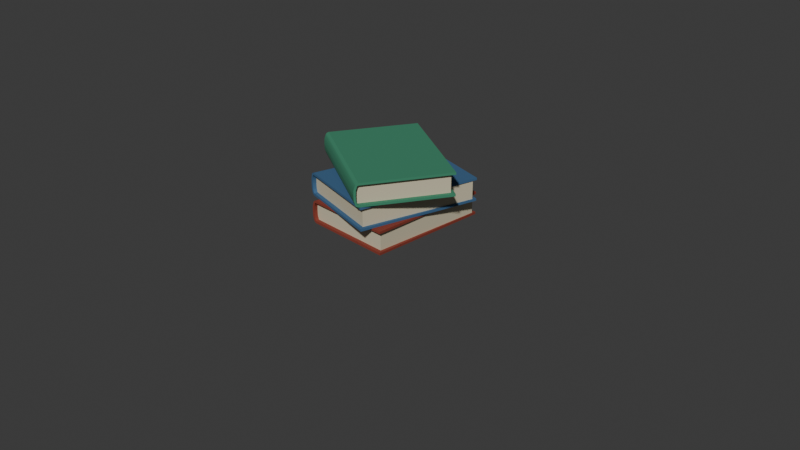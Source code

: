 # Source: books.blend  (saved by Blender 5.1.29; exported with 4.5.12 LTS)
import bpy
from mathutils import Matrix  # noqa: F401  (used for matrix-valued properties, if any)

bpy.ops.wm.read_factory_settings(use_empty=True)
scene = bpy.context.scene
scene.name = 'Scene'

# ---- collections
col_collection = bpy.data.collections.new('Collection'); scene.collection.children.link(col_collection)

# ---- materials (node trees are filled in below, after node groups)
mat_material_016 = bpy.data.materials.new('Material.016')
mat_material_016.alpha_threshold = 0.0
mat_material_016.use_backface_culling_lightprobe_volume = False
mat_material_016.roughness = 0.5
mat_material_016.line_color = (0.0, 0.0, 0.0, 1.0)
mat_material_020 = bpy.data.materials.new('Material.020')
mat_material_020.alpha_threshold = 0.0
mat_material_020.use_backface_culling_lightprobe_volume = False
mat_material_020.roughness = 0.5
mat_material_020.line_color = (0.0, 0.0, 0.0, 1.0)
mat_material_019 = bpy.data.materials.new('Material.019')
mat_material_019.alpha_threshold = 0.0
mat_material_019.use_backface_culling_lightprobe_volume = False
mat_material_019.roughness = 0.5
mat_material_019.line_color = (0.0, 0.0, 0.0, 1.0)
mat_material_003 = bpy.data.materials.new('Material.003')
mat_material_003.alpha_threshold = 0.0
mat_material_003.use_backface_culling_lightprobe_volume = False
mat_material_003.roughness = 0.5
mat_material_003.line_color = (0.0, 0.0, 0.0, 1.0)
mat_material = bpy.data.materials.new('Material')
mat_material.alpha_threshold = 0.0
mat_material.use_backface_culling_lightprobe_volume = False
mat_material.roughness = 0.5
mat_material.line_color = (0.0, 0.0, 0.0, 1.0)
mat_material_018 = bpy.data.materials.new('Material.018')
mat_material_018.alpha_threshold = 0.0
mat_material_018.use_backface_culling_lightprobe_volume = False
mat_material_018.roughness = 0.5
mat_material_018.line_color = (0.0, 0.0, 0.0, 1.0)
mat_material_017 = bpy.data.materials.new('Material.017')
mat_material_017.alpha_threshold = 0.0
mat_material_017.use_backface_culling_lightprobe_volume = False
mat_material_017.roughness = 0.5
mat_material_017.line_color = (0.0, 0.0, 0.0, 1.0)

# ---- node groups
ng_smooth_by_angle = bpy.data.node_groups.new('Smooth by Angle', 'GeometryNodeTree')
_s = ng_smooth_by_angle.interface.new_socket(name='Mesh', in_out='OUTPUT', socket_type='NodeSocketGeometry')
_s = ng_smooth_by_angle.interface.new_socket(name='Mesh', in_out='INPUT', socket_type='NodeSocketGeometry')
_s = ng_smooth_by_angle.interface.new_socket(name='Angle', in_out='INPUT', socket_type='NodeSocketFloat')
_s.subtype = 'ANGLE'
_s.default_value = 0.5236
_s.min_value = 0.0
_s.max_value = 3.142
_s.description = 'Maximum face angle for smooth edges'
_s = ng_smooth_by_angle.interface.new_socket(name='Ignore Sharpness', in_out='INPUT', socket_type='NodeSocketBool')
_s.force_non_field = True
ng_smooth_by_angle.is_modifier = True
_N = ng_smooth_by_angle.nodes; _L = ng_smooth_by_angle.links
n0 = _N.new('GeometryNodeSetShadeSmooth'); n0.name = 'Set Shade Smooth'; n0.location = (120, -80)
n0.domain = 'EDGE'
n1 = _N.new('GeometryNodeSetShadeSmooth'); n1.name = 'Set Shade Smooth.001'; n1.location = (300, -80)
n2 = _N.new('NodeGroupOutput'); n2.name = 'Group Output'; n2.location = (480, -80)
n3 = _N.new('GeometryNodeInputMeshEdgeAngle'); n3.name = 'Edge Angle'; n3.location = (-440, -240)
n4 = _N.new('NodeGroupInput'); n4.name = 'Group Input'; n4.location = (-80, -80)
n5 = _N.new('GeometryNodeInputEdgeSmooth'); n5.name = 'Is Edge Smooth'; n5.location = (-260, -120)
n6 = _N.new('GeometryNodeInputShadeSmooth'); n6.name = 'Is Shade Smooth'; n6.location = (-440, -397)
n7 = _N.new('FunctionNodeCompare'); n7.name = 'Compare'; n7.location = (-260, -260)
n7.operation = 'LESS_EQUAL'
n7.inputs[6].default_value = (0.0, 0.0, 0.0, 0.0)
n7.inputs[7].default_value = (0.0, 0.0, 0.0, 0.0)
n8 = _N.new('FunctionNodeBooleanMath'); n8.name = 'Boolean Math.001'; n8.location = (-80, -260)
n9 = _N.new('NodeGroupInput'); n9.name = 'Group Input.001'; n9.location = (-440, -329)
n10 = _N.new('NodeGroupInput'); n10.name = 'Group Input.002'; n10.location = (-259, -189)
n11 = _N.new('FunctionNodeBooleanMath'); n11.name = 'Boolean Math'; n11.location = (-80, -149)
n11.operation = 'OR'
n12 = _N.new('FunctionNodeBooleanMath'); n12.name = 'Boolean Math.002'; n12.location = (-260, -380)
n12.operation = 'OR'
n13 = _N.new('NodeGroupInput'); n13.name = 'Group Input.003'; n13.location = (-440, -460)
_L.new(n3.outputs[0], n7.inputs[0])
_L.new(n1.outputs[0], n2.inputs[0])
_L.new(n9.outputs[1], n7.inputs[1])
_L.new(n7.outputs[0], n8.inputs[0])
_L.new(n4.outputs[0], n0.inputs[0])
_L.new(n0.outputs[0], n1.inputs[0])
_L.new(n8.outputs[0], n0.inputs[2])
_L.new(n10.outputs[2], n11.inputs[1])
_L.new(n5.outputs[0], n11.inputs[0])
_L.new(n11.outputs[0], n0.inputs[1])
_L.new(n13.outputs[2], n12.inputs[1])
_L.new(n6.outputs[0], n12.inputs[0])
_L.new(n12.outputs[0], n8.inputs[1])
n2.is_active_output = True

# ---- material node trees
mat_material_016.use_nodes = True; mat_material_016.node_tree.nodes.clear()
_N = mat_material_016.node_tree.nodes; _L = mat_material_016.node_tree.links
n0 = _N.new('ShaderNodeOutputMaterial'); n0.name = 'Material Output'; n0.location = (200, 100)
n1 = _N.new('ShaderNodeBsdfPrincipled'); n1.name = 'Principled BSDF'; n1.location = (-200, 100)
n1.inputs[0].default_value = (0.2382, 0.03701, 0.02071, 1.0)
n1.inputs[2].default_value = 0.8769
_L.new(n1.outputs[0], n0.inputs[0])
n0.is_active_output = True
mat_material_020.use_nodes = True; mat_material_020.node_tree.nodes.clear()
_N = mat_material_020.node_tree.nodes; _L = mat_material_020.node_tree.links
n0 = _N.new('ShaderNodeOutputMaterial'); n0.name = 'Material Output'; n0.location = (200, 100)
n1 = _N.new('ShaderNodeBsdfPrincipled'); n1.name = 'Principled BSDF'; n1.location = (-200, 100)
n1.inputs[0].default_value = (0.04354, 0.2382, 0.1333, 1.0)
n1.inputs[2].default_value = 0.8769
_L.new(n1.outputs[0], n0.inputs[0])
n0.is_active_output = True
mat_material_019.use_nodes = True; mat_material_019.node_tree.nodes.clear()
_N = mat_material_019.node_tree.nodes; _L = mat_material_019.node_tree.links
n0 = _N.new('ShaderNodeOutputMaterial'); n0.name = 'Material Output'; n0.location = (200, 100)
n1 = _N.new('ShaderNodeBsdfPrincipled'); n1.name = 'Principled BSDF'; n1.location = (-200, 100)
n1.inputs[0].default_value = (0.6321, 0.5703, 0.4068, 1.0)
_L.new(n1.outputs[0], n0.inputs[0])
n0.is_active_output = True
mat_material_003.use_nodes = True; mat_material_003.node_tree.nodes.clear()
_N = mat_material_003.node_tree.nodes; _L = mat_material_003.node_tree.links
n0 = _N.new('ShaderNodeOutputMaterial'); n0.name = 'Material Output'; n0.location = (200, 100)
n1 = _N.new('ShaderNodeBsdfPrincipled'); n1.name = 'Principled BSDF'; n1.location = (-200, 100)
n1.inputs[0].default_value = (0.2382, 0.03701, 0.02071, 1.0)
n1.inputs[2].default_value = 0.8769
_L.new(n1.outputs[0], n0.inputs[0])
n0.is_active_output = True
mat_material.use_nodes = True; mat_material.node_tree.nodes.clear()
_N = mat_material.node_tree.nodes; _L = mat_material.node_tree.links
n0 = _N.new('ShaderNodeOutputMaterial'); n0.name = 'Material Output'; n0.location = (200, 100)
n1 = _N.new('ShaderNodeBsdfPrincipled'); n1.name = 'Principled BSDF'; n1.location = (-200, 100)
n1.inputs[0].default_value = (0.6321, 0.5703, 0.4068, 1.0)
_L.new(n1.outputs[0], n0.inputs[0])
n0.is_active_output = True
mat_material_018.use_nodes = True; mat_material_018.node_tree.nodes.clear()
_N = mat_material_018.node_tree.nodes; _L = mat_material_018.node_tree.links
n0 = _N.new('ShaderNodeOutputMaterial'); n0.name = 'Material Output'; n0.location = (200, 100)
n1 = _N.new('ShaderNodeBsdfPrincipled'); n1.name = 'Principled BSDF'; n1.location = (-200, 100)
n1.inputs[0].default_value = (0.04029, 0.119, 0.2382, 1.0)
n1.inputs[2].default_value = 0.8769
_L.new(n1.outputs[0], n0.inputs[0])
n0.is_active_output = True
mat_material_017.use_nodes = True; mat_material_017.node_tree.nodes.clear()
_N = mat_material_017.node_tree.nodes; _L = mat_material_017.node_tree.links
n0 = _N.new('ShaderNodeOutputMaterial'); n0.name = 'Material Output'; n0.location = (200, 100)
n1 = _N.new('ShaderNodeBsdfPrincipled'); n1.name = 'Principled BSDF'; n1.location = (-200, 100)
n1.inputs[0].default_value = (0.6321, 0.5703, 0.4068, 1.0)
_L.new(n1.outputs[0], n0.inputs[0])
n0.is_active_output = True

# ---- world
world_world = bpy.data.worlds.new('World'); scene.world = world_world
world_world.use_nodes = True; world_world.node_tree.nodes.clear()
_N = world_world.node_tree.nodes; _L = world_world.node_tree.links
n0 = _N.new('ShaderNodeOutputWorld'); n0.name = 'World Output'; n0.location = (200, 100)
n1 = _N.new('ShaderNodeBackground'); n1.name = 'Background'; n1.location = (-200, 100)
n1.inputs[0].default_value = (0.05088, 0.05088, 0.05088, 1.0)
_L.new(n1.outputs[0], n0.inputs[0])
n0.is_active_output = True
world_world.color = (0.05088, 0.05088, 0.05088)
world_world.sun_shadow_jitter_overblur = 0.0

# ---- cameras
cam_camera = bpy.data.cameras.new('Camera')
cam_camera.clip_end = 100.0
cam_camera.ortho_scale = 7.314

# ---- meshes
me_cube_009 = bpy.data.meshes.new('Cube.009')
me_cube_009.from_pydata([(1.0, 1.0, 1.0), (1.0, 1.0, -1.0), (1.0, -1.0, 1.0), (1.0, -1.0, -1.0), (-1.0, 1.0, 1.0), (-1.0, 1.0, -1.0), (-1.0, -1.0, 1.0), (-1.0, -1.0, -1.0), (-1.047, 1.0, -0.2398), (-1.047, -1.0, -0.2398), (-1.017, -1.0, 1.355), (-1.017, 1.0, 1.355), (-1.069, 1.0, 0.9937), (-1.069, -1.0, 0.9937), (-1.022, -1.0, 1.503), (-1.022, 1.0, 1.503), (-1.098, 1.0, 4.564), (-1.098, -1.0, 4.564), (-1.049, -1.0, 4.653), (-1.049, 1.0, 4.653), (-1.103, 1.0, 8.952), (-1.103, -1.0, 8.952), (-1.054, -1.0, 8.925), (-1.054, 1.0, 8.925), (1.0, -1.0, 16.78), (1.0, -1.0, 18.78), (1.0, 1.0, 16.78), (1.0, 1.0, 18.78), (-1.0, -1.0, 16.78), (-1.0, -1.0, 18.78), (-1.0, 1.0, 16.78), (-1.0, 1.0, 18.78), (-1.047, -1.0, 18.02), (-1.047, 1.0, 18.02), (-1.017, 1.0, 16.43), (-1.017, -1.0, 16.43), (-1.069, -1.0, 16.79), (-1.069, 1.0, 16.79), (-1.022, 1.0, 16.28), (-1.022, -1.0, 16.28), (-1.098, -1.0, 13.22), (-1.098, 1.0, 13.22), (-1.049, 1.0, 13.13), (-1.049, -1.0, 13.13), (-1.103, -1.0, 8.829), (-1.103, 1.0, 8.829), (-1.054, 1.0, 8.856), (-1.054, -1.0, 8.856)], [], [(0, 4, 6, 2), (3, 2, 6, 7), (7, 6, 10, 9), (5, 1, 3, 7), (1, 0, 2, 3), (5, 4, 0, 1), (10, 11, 15, 14), (5, 7, 9, 8), (6, 4, 11, 10), (4, 5, 8, 11), (13, 14, 18, 17), (9, 10, 14, 13), (11, 8, 12, 15), (8, 9, 13, 12), (19, 16, 20, 23), (15, 12, 16, 19), (12, 13, 17, 16), (14, 15, 19, 18), (21, 22, 23, 20), (16, 17, 21, 20), (18, 19, 23, 22), (17, 18, 22, 21), (24, 28, 30, 26), (27, 26, 30, 31), (31, 30, 34, 33), (29, 25, 27, 31), (25, 24, 26, 27), (29, 28, 24, 25), (34, 35, 39, 38), (29, 31, 33, 32), (30, 28, 35, 34), (28, 29, 32, 35), (37, 38, 42, 41), (33, 34, 38, 37), (35, 32, 36, 39), (32, 33, 37, 36), (43, 40, 44, 47), (39, 36, 40, 43), (36, 37, 41, 40), (38, 39, 43, 42), (45, 46, 47, 44), (40, 41, 45, 44), (42, 43, 47, 46), (41, 42, 46, 45)])
me_cube_009.polygons.foreach_set('use_smooth', [True] * 44)
me_cube_009.polygons.foreach_set('material_index', [0, 0, 0, 0, 0, 0, 0, 0, 0, 0, 0, 0, 0, 0, 0, 0, 0, 0, 0, 0, 0, 0, 1, 1, 1, 1, 1, 1, 1, 1, 1, 1, 1, 1, 1, 1, 1, 1, 1, 1, 1, 1, 1, 1])
_uv = me_cube_009.uv_layers.new(name='UVMap')
_uv.uv.foreach_set('vector', [0.625, 0.5, 0.875, 0.5, 0.875, 0.75, 0.625, 0.75, 0.375, 0.75, 0.625, 0.75, 0.625, 1.0, 0.375, 1.0, 0.375, 1.0, 0.625, 1.0, 0.625, 1.0, 0.375, 1.0, 0.125, 0.5, 0.375, 0.5, 0.375, 0.75, 0.125, 0.75, 0.375, 0.5, 0.625, 0.5, 0.625, 0.75, 0.375, 0.75, 0.375, 0.25, 0.625, 0.25, 0.625, 0.5, 0.375, 0.5, 0.875, 0.75, 0.875, 0.5, 0.875, 0.5, 0.875, 0.75, 0.125, 0.5, 0.125, 0.75, 0.125, 0.75, 0.125, 0.5, 0.875, 0.75, 0.875, 0.5, 0.875, 0.5, 0.875, 0.75, 0.625, 0.25, 0.375, 0.25, 0.375, 0.25, 0.625, 0.25, 0.375, 1.0, 0.625, 1.0, 0.625, 1.0, 0.375, 1.0, 0.375, 1.0, 0.625, 1.0, 0.625, 1.0, 0.375, 1.0, 0.625, 0.25, 0.375, 0.25, 0.375, 0.25, 0.625, 0.25, 0.125, 0.5, 0.125, 0.75, 0.125, 0.75, 0.125, 0.5, 0.625, 0.25, 0.375, 0.25, 0.375, 0.25, 0.625, 0.25, 0.625, 0.25, 0.375, 0.25, 0.375, 0.25, 0.625, 0.25, 0.125, 0.5, 0.125, 0.75, 0.125, 0.75, 0.125, 0.5, 0.875, 0.75, 0.875, 0.5, 0.875, 0.5, 0.875, 0.75, 0.375, 0.0, 0.625, 0.0, 0.625, 0.25, 0.375, 0.25, 0.125, 0.5, 0.125, 0.75, 0.125, 0.75, 0.125, 0.5, 0.875, 0.75, 0.875, 0.5, 0.875, 0.5, 0.875, 0.75, 0.375, 1.0, 0.625, 1.0, 0.625, 1.0, 0.375, 1.0, 0.625, 0.5, 0.875, 0.5, 0.875, 0.75, 0.625, 0.75, 0.375, 0.75, 0.625, 0.75, 0.625, 1.0, 0.375, 1.0, 0.375, 1.0, 0.625, 1.0, 0.625, 1.0, 0.375, 1.0, 0.125, 0.5, 0.375, 0.5, 0.375, 0.75, 0.125, 0.75, 0.375, 0.5, 0.625, 0.5, 0.625, 0.75, 0.375, 0.75, 0.375, 0.25, 0.625, 0.25, 0.625, 0.5, 0.375, 0.5, 0.875, 0.75, 0.875, 0.5, 0.875, 0.5, 0.875, 0.75, 0.125, 0.5, 0.125, 0.75, 0.125, 0.75, 0.125, 0.5, 0.875, 0.75, 0.875, 0.5, 0.875, 0.5, 0.875, 0.75, 0.625, 0.25, 0.375, 0.25, 0.375, 0.25, 0.625, 0.25, 0.375, 1.0, 0.625, 1.0, 0.625, 1.0, 0.375, 1.0, 0.375, 1.0, 0.625, 1.0, 0.625, 1.0, 0.375, 1.0, 0.625, 0.25, 0.375, 0.25, 0.375, 0.25, 0.625, 0.25, 0.125, 0.5, 0.125, 0.75, 0.125, 0.75, 0.125, 0.5, 0.625, 0.25, 0.375, 0.25, 0.375, 0.25, 0.625, 0.25, 0.625, 0.25, 0.375, 0.25, 0.375, 0.25, 0.625, 0.25, 0.125, 0.5, 0.125, 0.75, 0.125, 0.75, 0.125, 0.5, 0.875, 0.75, 0.875, 0.5, 0.875, 0.5, 0.875, 0.75, 0.375, 0.0, 0.625, 0.0, 0.625, 0.25, 0.375, 0.25, 0.125, 0.5, 0.125, 0.75, 0.125, 0.75, 0.125, 0.5, 0.875, 0.75, 0.875, 0.5, 0.875, 0.5, 0.875, 0.75, 0.375, 1.0, 0.625, 1.0, 0.625, 1.0, 0.375, 1.0])
me_cube_009.materials.append(mat_material_016)
me_cube_009.materials.append(mat_material_016)
me_cube_009.use_mirror_vertex_groups = False
me_cube_009.update()
me_cube_013 = bpy.data.meshes.new('Cube.013')
me_cube_013.from_pydata([(1.0, 1.0, 1.0), (1.0, 1.0, -1.0), (1.0, -1.0, 1.0), (1.0, -1.0, -1.0), (-1.0, 1.0, 1.0), (-1.0, 1.0, -1.0), (-1.0, -1.0, 1.0), (-1.0, -1.0, -1.0), (-1.047, 1.0, -0.2398), (-1.047, -1.0, -0.2398), (-1.017, -1.0, 1.355), (-1.017, 1.0, 1.355), (-1.069, 1.0, 0.9937), (-1.069, -1.0, 0.9937), (-1.022, -1.0, 1.503), (-1.022, 1.0, 1.503), (-1.098, 1.0, 4.564), (-1.098, -1.0, 4.564), (-1.049, -1.0, 4.653), (-1.049, 1.0, 4.653), (-1.103, 1.0, 8.952), (-1.103, -1.0, 8.952), (-1.054, -1.0, 8.925), (-1.054, 1.0, 8.925), (1.0, -1.0, 16.78), (1.0, -1.0, 18.78), (1.0, 1.0, 16.78), (1.0, 1.0, 18.78), (-1.0, -1.0, 16.78), (-1.0, -1.0, 18.78), (-1.0, 1.0, 16.78), (-1.0, 1.0, 18.78), (-1.047, -1.0, 18.02), (-1.047, 1.0, 18.02), (-1.017, 1.0, 16.43), (-1.017, -1.0, 16.43), (-1.069, -1.0, 16.79), (-1.069, 1.0, 16.79), (-1.022, 1.0, 16.28), (-1.022, -1.0, 16.28), (-1.098, -1.0, 13.22), (-1.098, 1.0, 13.22), (-1.049, 1.0, 13.13), (-1.049, -1.0, 13.13), (-1.103, -1.0, 8.829), (-1.103, 1.0, 8.829), (-1.054, 1.0, 8.856), (-1.054, -1.0, 8.856), (0.9802, 0.9365, 17.22), (0.9802, 0.9365, 0.7543), (0.9257, -0.9365, 17.22), (0.9257, -0.9365, 0.7543), (-1.053, 0.9365, 17.22), (-1.053, 0.9365, 0.7543), (-1.053, -0.9365, 17.22), (-1.053, -0.9365, 0.7543), (1.848, -0.1478, -38.44), (1.848, -0.1478, -40.44), (-0.6105, -1.091, -38.44), (-0.6105, -1.091, -40.44), (0.9048, 1.117, -38.44), (0.9048, 1.117, -40.44), (-1.554, 0.174, -38.44), (-1.554, 0.174, -40.44), (0.8829, 1.147, -39.68), (-1.576, 0.2034, -39.68), (-1.562, 0.1846, -38.09), (0.8969, 1.128, -38.09), (0.8721, 1.161, -38.45), (-1.587, 0.2178, -38.45), (-1.564, 0.1877, -37.94), (0.8946, 1.131, -37.94), (0.8586, 1.179, -34.88), (-1.6, 0.236, -34.88), (-1.577, 0.2049, -34.79), (0.8818, 1.148, -34.79), (0.8563, 1.182, -30.49), (-1.602, 0.2391, -30.49), (-1.579, 0.2079, -30.52), (0.8795, 1.151, -30.52), (-0.6105, -1.091, -22.66), (-0.6105, -1.091, -20.66), (1.848, -0.1478, -22.66), (1.848, -0.1478, -20.66), (-1.554, 0.174, -22.66), (-1.554, 0.174, -20.66), (0.9048, 1.117, -22.66), (0.9048, 1.117, -20.66), (-1.576, 0.2034, -21.42), (0.8829, 1.147, -21.42), (0.8969, 1.128, -23.01), (-1.562, 0.1846, -23.01), (-1.587, 0.2178, -22.65), (0.8721, 1.161, -22.65), (0.8946, 1.131, -23.16), (-1.564, 0.1877, -23.16), (-1.6, 0.236, -26.22), (0.8586, 1.179, -26.22), (0.8818, 1.148, -26.31), (-1.577, 0.2049, -26.31), (-1.602, 0.2391, -30.61), (0.8563, 1.182, -30.61), (0.8795, 1.151, -30.58), (-1.579, 0.2079, -30.58), (1.761, -0.1652, -22.22), (1.761, -0.1652, -38.69), (-0.5676, -1.014, -22.22), (-0.5676, -1.014, -38.69), (0.8019, 1.121, -22.22), (0.8019, 1.121, -38.69), (-1.501, 0.2373, -22.22), (-1.501, 0.2373, -38.69), (1.709, -0.449, -18.87), (1.709, -0.449, -20.87), (-0.9686, -1.007, -18.87), (-0.9686, -1.007, -20.87), (1.151, 0.9286, -18.87), (1.151, 0.9286, -20.87), (-1.526, 0.3708, -18.87), (-1.526, 0.3708, -20.87), (1.138, 0.9607, -20.11), (-1.539, 0.4028, -20.11), (-1.531, 0.3823, -18.51), (1.146, 0.9402, -18.51), (1.132, 0.9764, -18.88), (-1.546, 0.4186, -18.88), (-1.532, 0.3857, -18.37), (1.145, 0.9436, -18.37), (1.124, 0.9962, -15.31), (-1.554, 0.4384, -15.31), (-1.54, 0.4044, -15.22), (1.138, 0.9623, -15.22), (1.122, 0.9995, -10.92), (-1.555, 0.4417, -10.92), (-1.541, 0.4077, -10.94), (1.136, 0.9656, -10.94), (-0.9686, -1.007, -3.087), (-0.9686, -1.007, -1.087), (1.709, -0.449, -3.087), (1.709, -0.449, -1.087), (-1.526, 0.3708, -3.087), (-1.526, 0.3708, -1.087), (1.151, 0.9286, -3.087), (1.151, 0.9286, -1.087), (-1.539, 0.4028, -1.848), (1.138, 0.9607, -1.848), (1.146, 0.9402, -3.442), (-1.531, 0.3823, -3.442), (-1.546, 0.4186, -3.081), (1.132, 0.9764, -3.081), (1.145, 0.9436, -3.59), (-1.532, 0.3857, -3.59), (-1.554, 0.4384, -6.651), (1.124, 0.9962, -6.651), (1.138, 0.9623, -6.741), (-1.54, 0.4044, -6.741), (-1.555, 0.4417, -11.04), (1.122, 0.9995, -11.04), (1.136, 0.9656, -11.01), (-1.541, 0.4077, -11.01), (1.619, -0.4531, -2.649), (1.619, -0.4531, -19.11), (-0.9043, -0.938, -2.649), (-0.9043, -0.938, -19.11), (1.051, 0.9473, -2.649), (1.051, 0.9473, -19.11), (-1.456, 0.4249, -2.649), (-1.456, 0.4249, -19.11)], [], [(0, 4, 6, 2), (3, 2, 6, 7), (7, 6, 10, 9), (5, 1, 3, 7), (1, 0, 2, 3), (5, 4, 0, 1), (10, 11, 15, 14), (5, 7, 9, 8), (6, 4, 11, 10), (4, 5, 8, 11), (13, 14, 18, 17), (9, 10, 14, 13), (11, 8, 12, 15), (8, 9, 13, 12), (19, 16, 20, 23), (15, 12, 16, 19), (12, 13, 17, 16), (14, 15, 19, 18), (21, 22, 23, 20), (16, 17, 21, 20), (18, 19, 23, 22), (17, 18, 22, 21), (24, 28, 30, 26), (27, 26, 30, 31), (31, 30, 34, 33), (29, 25, 27, 31), (25, 24, 26, 27), (29, 28, 24, 25), (34, 35, 39, 38), (29, 31, 33, 32), (30, 28, 35, 34), (28, 29, 32, 35), (37, 38, 42, 41), (33, 34, 38, 37), (35, 32, 36, 39), (32, 33, 37, 36), (43, 40, 44, 47), (39, 36, 40, 43), (36, 37, 41, 40), (38, 39, 43, 42), (45, 46, 47, 44), (40, 41, 45, 44), (42, 43, 47, 46), (41, 42, 46, 45), (48, 52, 54, 50), (51, 50, 54, 55), (55, 54, 52, 53), (53, 49, 51, 55), (49, 48, 50, 51), (53, 52, 48, 49), (56, 60, 62, 58), (59, 58, 62, 63), (63, 62, 66, 65), (61, 57, 59, 63), (57, 56, 58, 59), (61, 60, 56, 57), (66, 67, 71, 70), (61, 63, 65, 64), (62, 60, 67, 66), (60, 61, 64, 67), (69, 70, 74, 73), (65, 66, 70, 69), (67, 64, 68, 71), (64, 65, 69, 68), (75, 72, 76, 79), (71, 68, 72, 75), (68, 69, 73, 72), (70, 71, 75, 74), (77, 78, 79, 76), (72, 73, 77, 76), (74, 75, 79, 78), (73, 74, 78, 77), (80, 84, 86, 82), (83, 82, 86, 87), (87, 86, 90, 89), (85, 81, 83, 87), (81, 80, 82, 83), (85, 84, 80, 81), (90, 91, 95, 94), (85, 87, 89, 88), (86, 84, 91, 90), (84, 85, 88, 91), (93, 94, 98, 97), (89, 90, 94, 93), (91, 88, 92, 95), (88, 89, 93, 92), (99, 96, 100, 103), (95, 92, 96, 99), (92, 93, 97, 96), (94, 95, 99, 98), (101, 102, 103, 100), (96, 97, 101, 100), (98, 99, 103, 102), (97, 98, 102, 101), (104, 108, 110, 106), (107, 106, 110, 111), (111, 110, 108, 109), (109, 105, 107, 111), (105, 104, 106, 107), (109, 108, 104, 105), (112, 116, 118, 114), (115, 114, 118, 119), (119, 118, 122, 121), (117, 113, 115, 119), (113, 112, 114, 115), (117, 116, 112, 113), (122, 123, 127, 126), (117, 119, 121, 120), (118, 116, 123, 122), (116, 117, 120, 123), (125, 126, 130, 129), (121, 122, 126, 125), (123, 120, 124, 127), (120, 121, 125, 124), (131, 128, 132, 135), (127, 124, 128, 131), (124, 125, 129, 128), (126, 127, 131, 130), (133, 134, 135, 132), (128, 129, 133, 132), (130, 131, 135, 134), (129, 130, 134, 133), (136, 140, 142, 138), (139, 138, 142, 143), (143, 142, 146, 145), (141, 137, 139, 143), (137, 136, 138, 139), (141, 140, 136, 137), (146, 147, 151, 150), (141, 143, 145, 144), (142, 140, 147, 146), (140, 141, 144, 147), (149, 150, 154, 153), (145, 146, 150, 149), (147, 144, 148, 151), (144, 145, 149, 148), (155, 152, 156, 159), (151, 148, 152, 155), (148, 149, 153, 152), (150, 151, 155, 154), (157, 158, 159, 156), (152, 153, 157, 156), (154, 155, 159, 158), (153, 154, 158, 157), (160, 164, 166, 162), (163, 162, 166, 167), (167, 166, 164, 165), (165, 161, 163, 167), (161, 160, 162, 163), (165, 164, 160, 161)])
me_cube_013.polygons.foreach_set('use_smooth', [1, 1, 1, 1, 1, 1, 1, 1, 1, 1, 1, 1, 1, 1, 1, 1, 1, 1, 1, 1, 1, 1, 1, 1, 1, 1, 1, 1, 1, 1, 1, 1, 1, 1, 1, 1, 1, 1, 1, 1, 1, 1, 1, 1, 0, 0, 0, 0, 0, 0, 1, 1, 1, 1, 1, 1, 1, 1, 1, 1, 1, 1, 1, 1, 1, 1, 1, 1, 1, 1, 1, 1, 1, 1, 1, 1, 1, 1, 1, 1, 1, 1, 1, 1, 1, 1, 1, 1, 1, 1, 1, 1, 1, 1, 0, 0, 0, 0, 0, 0, 1, 1, 1, 1, 1, 1, 1, 1, 1, 1, 1, 1, 1, 1, 1, 1, 1, 1, 1, 1, 1, 1, 1, 1, 1, 1, 1, 1, 1, 1, 1, 1, 1, 1, 1, 1, 1, 1, 1, 1, 1, 1, 1, 1, 0, 0, 0, 0, 0, 0])
me_cube_013.polygons.foreach_set('material_index', [0, 0, 0, 0, 0, 0, 0, 0, 0, 0, 0, 0, 0, 0, 0, 0, 0, 0, 0, 0, 0, 0, 0, 0, 0, 0, 0, 0, 0, 0, 0, 0, 0, 0, 0, 0, 0, 0, 0, 0, 0, 0, 0, 0, 1, 1, 1, 1, 1, 1, 2, 2, 2, 2, 2, 2, 2, 2, 2, 2, 2, 2, 2, 2, 2, 2, 2, 2, 2, 2, 2, 2, 2, 2, 2, 2, 2, 2, 2, 2, 2, 2, 2, 2, 2, 2, 2, 2, 2, 2, 2, 2, 2, 2, 3, 3, 3, 3, 3, 3, 4, 4, 4, 4, 4, 4, 4, 4, 4, 4, 4, 4, 4, 4, 4, 4, 4, 4, 4, 4, 4, 4, 4, 4, 4, 4, 4, 4, 4, 4, 4, 4, 4, 4, 4, 4, 4, 4, 4, 4, 4, 4, 4, 4, 5, 5, 5, 5, 5, 5])
_uv = me_cube_013.uv_layers.new(name='UVMap')
_uv.uv.foreach_set('vector', [0.625, 0.5, 0.875, 0.5, 0.875, 0.75, 0.625, 0.75, 0.375, 0.75, 0.625, 0.75, 0.625, 1.0, 0.375, 1.0, 0.375, 1.0, 0.625, 1.0, 0.625, 1.0, 0.375, 1.0, 0.125, 0.5, 0.375, 0.5, 0.375, 0.75, 0.125, 0.75, 0.375, 0.5, 0.625, 0.5, 0.625, 0.75, 0.375, 0.75, 0.375, 0.25, 0.625, 0.25, 0.625, 0.5, 0.375, 0.5, 0.875, 0.75, 0.875, 0.5, 0.875, 0.5, 0.875, 0.75, 0.125, 0.5, 0.125, 0.75, 0.125, 0.75, 0.125, 0.5, 0.875, 0.75, 0.875, 0.5, 0.875, 0.5, 0.875, 0.75, 0.625, 0.25, 0.375, 0.25, 0.375, 0.25, 0.625, 0.25, 0.375, 1.0, 0.625, 1.0, 0.625, 1.0, 0.375, 1.0, 0.375, 1.0, 0.625, 1.0, 0.625, 1.0, 0.375, 1.0, 0.625, 0.25, 0.375, 0.25, 0.375, 0.25, 0.625, 0.25, 0.125, 0.5, 0.125, 0.75, 0.125, 0.75, 0.125, 0.5, 0.625, 0.25, 0.375, 0.25, 0.375, 0.25, 0.625, 0.25, 0.625, 0.25, 0.375, 0.25, 0.375, 0.25, 0.625, 0.25, 0.125, 0.5, 0.125, 0.75, 0.125, 0.75, 0.125, 0.5, 0.875, 0.75, 0.875, 0.5, 0.875, 0.5, 0.875, 0.75, 0.375, 0.0, 0.625, 0.0, 0.625, 0.25, 0.375, 0.25, 0.125, 0.5, 0.125, 0.75, 0.125, 0.75, 0.125, 0.5, 0.875, 0.75, 0.875, 0.5, 0.875, 0.5, 0.875, 0.75, 0.375, 1.0, 0.625, 1.0, 0.625, 1.0, 0.375, 1.0, 0.625, 0.5, 0.875, 0.5, 0.875, 0.75, 0.625, 0.75, 0.375, 0.75, 0.625, 0.75, 0.625, 1.0, 0.375, 1.0, 0.375, 1.0, 0.625, 1.0, 0.625, 1.0, 0.375, 1.0, 0.125, 0.5, 0.375, 0.5, 0.375, 0.75, 0.125, 0.75, 0.375, 0.5, 0.625, 0.5, 0.625, 0.75, 0.375, 0.75, 0.375, 0.25, 0.625, 0.25, 0.625, 0.5, 0.375, 0.5, 0.875, 0.75, 0.875, 0.5, 0.875, 0.5, 0.875, 0.75, 0.125, 0.5, 0.125, 0.75, 0.125, 0.75, 0.125, 0.5, 0.875, 0.75, 0.875, 0.5, 0.875, 0.5, 0.875, 0.75, 0.625, 0.25, 0.375, 0.25, 0.375, 0.25, 0.625, 0.25, 0.375, 1.0, 0.625, 1.0, 0.625, 1.0, 0.375, 1.0, 0.375, 1.0, 0.625, 1.0, 0.625, 1.0, 0.375, 1.0, 0.625, 0.25, 0.375, 0.25, 0.375, 0.25, 0.625, 0.25, 0.125, 0.5, 0.125, 0.75, 0.125, 0.75, 0.125, 0.5, 0.625, 0.25, 0.375, 0.25, 0.375, 0.25, 0.625, 0.25, 0.625, 0.25, 0.375, 0.25, 0.375, 0.25, 0.625, 0.25, 0.125, 0.5, 0.125, 0.75, 0.125, 0.75, 0.125, 0.5, 0.875, 0.75, 0.875, 0.5, 0.875, 0.5, 0.875, 0.75, 0.375, 0.0, 0.625, 0.0, 0.625, 0.25, 0.375, 0.25, 0.125, 0.5, 0.125, 0.75, 0.125, 0.75, 0.125, 0.5, 0.875, 0.75, 0.875, 0.5, 0.875, 0.5, 0.875, 0.75, 0.375, 1.0, 0.625, 1.0, 0.625, 1.0, 0.375, 1.0, 0.625, 0.5, 0.875, 0.5, 0.875, 0.75, 0.625, 0.75, 0.375, 0.75, 0.625, 0.75, 0.625, 1.0, 0.375, 1.0, 0.375, 0.0, 0.625, 0.0, 0.625, 0.25, 0.375, 0.25, 0.125, 0.5, 0.375, 0.5, 0.375, 0.75, 0.125, 0.75, 0.375, 0.5, 0.625, 0.5, 0.625, 0.75, 0.375, 0.75, 0.375, 0.25, 0.625, 0.25, 0.625, 0.5, 0.375, 0.5, 0.625, 0.5, 0.875, 0.5, 0.875, 0.75, 0.625, 0.75, 0.375, 0.75, 0.625, 0.75, 0.625, 1.0, 0.375, 1.0, 0.375, 1.0, 0.625, 1.0, 0.625, 1.0, 0.375, 1.0, 0.125, 0.5, 0.375, 0.5, 0.375, 0.75, 0.125, 0.75, 0.375, 0.5, 0.625, 0.5, 0.625, 0.75, 0.375, 0.75, 0.375, 0.25, 0.625, 0.25, 0.625, 0.5, 0.375, 0.5, 0.875, 0.75, 0.875, 0.5, 0.875, 0.5, 0.875, 0.75, 0.125, 0.5, 0.125, 0.75, 0.125, 0.75, 0.125, 0.5, 0.875, 0.75, 0.875, 0.5, 0.875, 0.5, 0.875, 0.75, 0.625, 0.25, 0.375, 0.25, 0.375, 0.25, 0.625, 0.25, 0.375, 1.0, 0.625, 1.0, 0.625, 1.0, 0.375, 1.0, 0.375, 1.0, 0.625, 1.0, 0.625, 1.0, 0.375, 1.0, 0.625, 0.25, 0.375, 0.25, 0.375, 0.25, 0.625, 0.25, 0.125, 0.5, 0.125, 0.75, 0.125, 0.75, 0.125, 0.5, 0.625, 0.25, 0.375, 0.25, 0.375, 0.25, 0.625, 0.25, 0.625, 0.25, 0.375, 0.25, 0.375, 0.25, 0.625, 0.25, 0.125, 0.5, 0.125, 0.75, 0.125, 0.75, 0.125, 0.5, 0.875, 0.75, 0.875, 0.5, 0.875, 0.5, 0.875, 0.75, 0.375, 0.0, 0.625, 0.0, 0.625, 0.25, 0.375, 0.25, 0.125, 0.5, 0.125, 0.75, 0.125, 0.75, 0.125, 0.5, 0.875, 0.75, 0.875, 0.5, 0.875, 0.5, 0.875, 0.75, 0.375, 1.0, 0.625, 1.0, 0.625, 1.0, 0.375, 1.0, 0.625, 0.5, 0.875, 0.5, 0.875, 0.75, 0.625, 0.75, 0.375, 0.75, 0.625, 0.75, 0.625, 1.0, 0.375, 1.0, 0.375, 1.0, 0.625, 1.0, 0.625, 1.0, 0.375, 1.0, 0.125, 0.5, 0.375, 0.5, 0.375, 0.75, 0.125, 0.75, 0.375, 0.5, 0.625, 0.5, 0.625, 0.75, 0.375, 0.75, 0.375, 0.25, 0.625, 0.25, 0.625, 0.5, 0.375, 0.5, 0.875, 0.75, 0.875, 0.5, 0.875, 0.5, 0.875, 0.75, 0.125, 0.5, 0.125, 0.75, 0.125, 0.75, 0.125, 0.5, 0.875, 0.75, 0.875, 0.5, 0.875, 0.5, 0.875, 0.75, 0.625, 0.25, 0.375, 0.25, 0.375, 0.25, 0.625, 0.25, 0.375, 1.0, 0.625, 1.0, 0.625, 1.0, 0.375, 1.0, 0.375, 1.0, 0.625, 1.0, 0.625, 1.0, 0.375, 1.0, 0.625, 0.25, 0.375, 0.25, 0.375, 0.25, 0.625, 0.25, 0.125, 0.5, 0.125, 0.75, 0.125, 0.75, 0.125, 0.5, 0.625, 0.25, 0.375, 0.25, 0.375, 0.25, 0.625, 0.25, 0.625, 0.25, 0.375, 0.25, 0.375, 0.25, 0.625, 0.25, 0.125, 0.5, 0.125, 0.75, 0.125, 0.75, 0.125, 0.5, 0.875, 0.75, 0.875, 0.5, 0.875, 0.5, 0.875, 0.75, 0.375, 0.0, 0.625, 0.0, 0.625, 0.25, 0.375, 0.25, 0.125, 0.5, 0.125, 0.75, 0.125, 0.75, 0.125, 0.5, 0.875, 0.75, 0.875, 0.5, 0.875, 0.5, 0.875, 0.75, 0.375, 1.0, 0.625, 1.0, 0.625, 1.0, 0.375, 1.0, 0.625, 0.5, 0.875, 0.5, 0.875, 0.75, 0.625, 0.75, 0.375, 0.75, 0.625, 0.75, 0.625, 1.0, 0.375, 1.0, 0.375, 0.0, 0.625, 0.0, 0.625, 0.25, 0.375, 0.25, 0.125, 0.5, 0.375, 0.5, 0.375, 0.75, 0.125, 0.75, 0.375, 0.5, 0.625, 0.5, 0.625, 0.75, 0.375, 0.75, 0.375, 0.25, 0.625, 0.25, 0.625, 0.5, 0.375, 0.5, 0.625, 0.5, 0.875, 0.5, 0.875, 0.75, 0.625, 0.75, 0.375, 0.75, 0.625, 0.75, 0.625, 1.0, 0.375, 1.0, 0.375, 1.0, 0.625, 1.0, 0.625, 1.0, 0.375, 1.0, 0.125, 0.5, 0.375, 0.5, 0.375, 0.75, 0.125, 0.75, 0.375, 0.5, 0.625, 0.5, 0.625, 0.75, 0.375, 0.75, 0.375, 0.25, 0.625, 0.25, 0.625, 0.5, 0.375, 0.5, 0.875, 0.75, 0.875, 0.5, 0.875, 0.5, 0.875, 0.75, 0.125, 0.5, 0.125, 0.75, 0.125, 0.75, 0.125, 0.5, 0.875, 0.75, 0.875, 0.5, 0.875, 0.5, 0.875, 0.75, 0.625, 0.25, 0.375, 0.25, 0.375, 0.25, 0.625, 0.25, 0.375, 1.0, 0.625, 1.0, 0.625, 1.0, 0.375, 1.0, 0.375, 1.0, 0.625, 1.0, 0.625, 1.0, 0.375, 1.0, 0.625, 0.25, 0.375, 0.25, 0.375, 0.25, 0.625, 0.25, 0.125, 0.5, 0.125, 0.75, 0.125, 0.75, 0.125, 0.5, 0.625, 0.25, 0.375, 0.25, 0.375, 0.25, 0.625, 0.25, 0.625, 0.25, 0.375, 0.25, 0.375, 0.25, 0.625, 0.25, 0.125, 0.5, 0.125, 0.75, 0.125, 0.75, 0.125, 0.5, 0.875, 0.75, 0.875, 0.5, 0.875, 0.5, 0.875, 0.75, 0.375, 0.0, 0.625, 0.0, 0.625, 0.25, 0.375, 0.25, 0.125, 0.5, 0.125, 0.75, 0.125, 0.75, 0.125, 0.5, 0.875, 0.75, 0.875, 0.5, 0.875, 0.5, 0.875, 0.75, 0.375, 1.0, 0.625, 1.0, 0.625, 1.0, 0.375, 1.0, 0.625, 0.5, 0.875, 0.5, 0.875, 0.75, 0.625, 0.75, 0.375, 0.75, 0.625, 0.75, 0.625, 1.0, 0.375, 1.0, 0.375, 1.0, 0.625, 1.0, 0.625, 1.0, 0.375, 1.0, 0.125, 0.5, 0.375, 0.5, 0.375, 0.75, 0.125, 0.75, 0.375, 0.5, 0.625, 0.5, 0.625, 0.75, 0.375, 0.75, 0.375, 0.25, 0.625, 0.25, 0.625, 0.5, 0.375, 0.5, 0.875, 0.75, 0.875, 0.5, 0.875, 0.5, 0.875, 0.75, 0.125, 0.5, 0.125, 0.75, 0.125, 0.75, 0.125, 0.5, 0.875, 0.75, 0.875, 0.5, 0.875, 0.5, 0.875, 0.75, 0.625, 0.25, 0.375, 0.25, 0.375, 0.25, 0.625, 0.25, 0.375, 1.0, 0.625, 1.0, 0.625, 1.0, 0.375, 1.0, 0.375, 1.0, 0.625, 1.0, 0.625, 1.0, 0.375, 1.0, 0.625, 0.25, 0.375, 0.25, 0.375, 0.25, 0.625, 0.25, 0.125, 0.5, 0.125, 0.75, 0.125, 0.75, 0.125, 0.5, 0.625, 0.25, 0.375, 0.25, 0.375, 0.25, 0.625, 0.25, 0.625, 0.25, 0.375, 0.25, 0.375, 0.25, 0.625, 0.25, 0.125, 0.5, 0.125, 0.75, 0.125, 0.75, 0.125, 0.5, 0.875, 0.75, 0.875, 0.5, 0.875, 0.5, 0.875, 0.75, 0.375, 0.0, 0.625, 0.0, 0.625, 0.25, 0.375, 0.25, 0.125, 0.5, 0.125, 0.75, 0.125, 0.75, 0.125, 0.5, 0.875, 0.75, 0.875, 0.5, 0.875, 0.5, 0.875, 0.75, 0.375, 1.0, 0.625, 1.0, 0.625, 1.0, 0.375, 1.0, 0.625, 0.5, 0.875, 0.5, 0.875, 0.75, 0.625, 0.75, 0.375, 0.75, 0.625, 0.75, 0.625, 1.0, 0.375, 1.0, 0.375, 0.0, 0.625, 0.0, 0.625, 0.25, 0.375, 0.25, 0.125, 0.5, 0.375, 0.5, 0.375, 0.75, 0.125, 0.75, 0.375, 0.5, 0.625, 0.5, 0.625, 0.75, 0.375, 0.75, 0.375, 0.25, 0.625, 0.25, 0.625, 0.5, 0.375, 0.5])
me_cube_013.materials.append(mat_material_020)
me_cube_013.materials.append(mat_material_019)
me_cube_013.materials.append(mat_material_003)
me_cube_013.materials.append(mat_material)
me_cube_013.materials.append(mat_material_018)
me_cube_013.materials.append(mat_material_017)
me_cube_013.use_mirror_vertex_groups = False
me_cube_013.update()

# ---- objects
ob_camera = bpy.data.objects.new('Camera', cam_camera)
ob_cube_001 = bpy.data.objects.new('Cube.001', me_cube_009)
ob_cube_006 = bpy.data.objects.new('Cube.006', me_cube_013)

# ---- transforms, parenting, visibility, modifiers, constraints
ob_camera.location = (7.359, -6.926, 4.958)
ob_camera.rotation_euler = (1.109, 0.0, 0.8149)
ob_camera.lock_rotations_4d = False
ob_camera.empty_display_type = 'ARROWS'
ob_camera.color = (0.0, 0.0, 0.0, 0.0)
ob_camera.display_type = 'WIRE'
ob_camera.lineart.crease_threshold = 0.0
ob_cube_001.location = (-0.03956, 0.0, 0.0)
ob_cube_001.scale = (0.4745, 0.6614, 0.01267)
ob_cube_001.lock_rotations_4d = False
ob_cube_001.empty_display_type = 'ARROWS'
ob_cube_001.lineart.crease_threshold = 0.0
_m = ob_cube_001.modifiers.new('Smooth by Angle', 'NODES')
_m.node_group = ng_smooth_by_angle
_m.use_pin_to_last = True
_m.show_group_selector = False
ob_cube_006.location = (-0.06486, -0.06564, 0.4997)
ob_cube_006.rotation_euler = (0.0, -0.0, 1.08)
ob_cube_006.scale = (0.4745, 0.6614, 0.01267)
ob_cube_006.lock_rotations_4d = False
ob_cube_006.empty_display_type = 'ARROWS'
ob_cube_006.lineart.crease_threshold = 0.0
_m = ob_cube_006.modifiers.new('Smooth by Angle', 'NODES')
_m.node_group = ng_smooth_by_angle
_m.use_pin_to_last = True
_m.show_group_selector = False

# ---- collection membership
col_collection.objects.link(ob_camera)
col_collection.objects.link(ob_cube_001)
col_collection.objects.link(ob_cube_006)

# ---- scene / render settings (as saved in the file)
scene.camera = ob_camera
scene.frame_start = 1; scene.frame_end = 250; scene.frame_set(219)
scene.render.engine = 'BLENDER_EEVEE_NEXT'
scene.render.bake_bias = 0.0
scene.render.bake_samples = 0
scene.cycles.sampling_pattern = 'TABULATED_SOBOL'
scene.eevee.use_volume_custom_range = False
bpy.context.view_layer.update()

# ---- added for rendering (the .blend has no usable light): sun
light_auto_sun = bpy.data.lights.new('AutoSun', 'SUN')
light_auto_sun.energy = 3.0
light_auto_sun.angle = 0.0523599
ob_auto_sun = bpy.data.objects.new('AutoSun', light_auto_sun)
scene.collection.objects.link(ob_auto_sun)
ob_auto_sun.rotation_euler = (0.872665, 0.174533, 0.523599)
bpy.context.view_layer.update()
